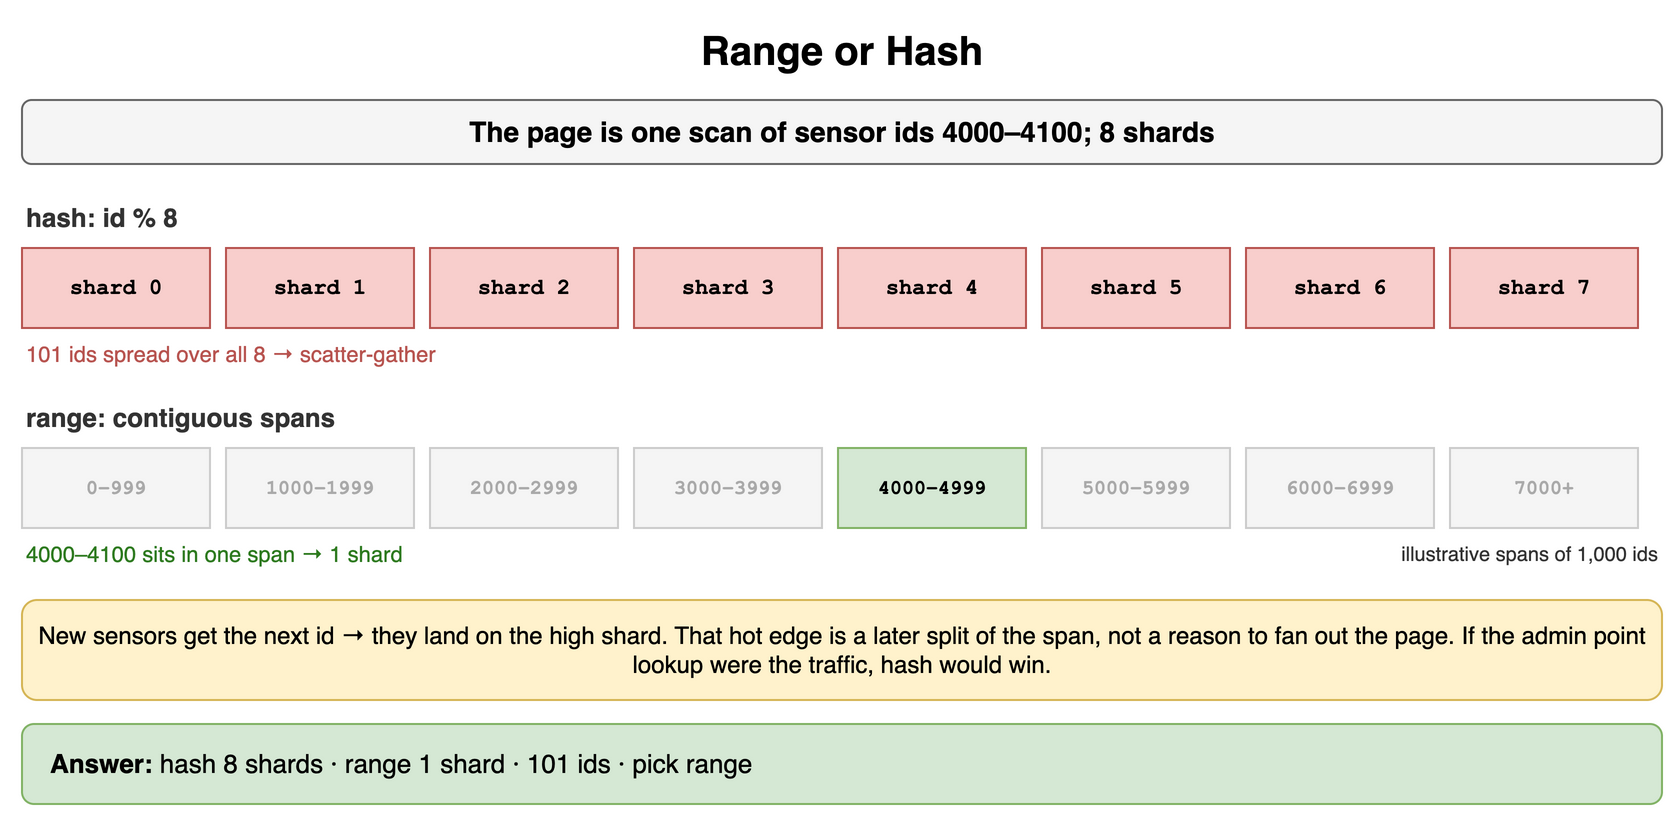

The diagram above was exported from draw.io. Its source (the exported page's mxGraphModel, read from the mxfile embedded in the PNG):
<mxGraphModel dx="900" dy="416" grid="1" gridSize="10" guides="1" tooltips="1" connect="1" arrows="1" fold="1" page="1" pageScale="1" pageWidth="900" pageHeight="416" math="0" shadow="0">
  <root>
    <mxCell id="0" />
    <mxCell id="1" parent="0" />
    <mxCell id="f1" value="Range or Hash" style="text;html=1;align=center;verticalAlign=middle;whiteSpace=wrap;fontSize=20;fontStyle=1;" vertex="1" parent="1">
      <mxGeometry x="40" y="10" width="820" height="30" as="geometry" />
    </mxCell>
    <mxCell id="f2" value="The page is one scan of sensor ids 4000–4100; 8 shards" style="rounded=1;whiteSpace=wrap;html=1;fillColor=#f5f5f5;strokeColor=#666666;fontStyle=1;fontSize=14;" vertex="1" parent="1">
      <mxGeometry x="40" y="50" width="820" height="32" as="geometry" />
    </mxCell>
    <mxCell id="f3" value="hash: id % 8" style="text;html=1;whiteSpace=wrap;fontSize=11;align=left;verticalAlign=middle;fontSize=13;fontColor=#333333;fontStyle=1;" vertex="1" parent="1">
      <mxGeometry x="40" y="100" width="300" height="18" as="geometry" />
    </mxCell>
    <mxCell id="f4" value="shard 0" style="rounded=0;whiteSpace=wrap;html=1;fontFamily=Courier New;fontStyle=1;fontSize=13;fillColor=#f8cecc;strokeColor=#b85450;fontSize=11;" vertex="1" parent="1">
      <mxGeometry x="40" y="124" width="94" height="40" as="geometry" />
    </mxCell>
    <mxCell id="f5" value="shard 1" style="rounded=0;whiteSpace=wrap;html=1;fontFamily=Courier New;fontStyle=1;fontSize=13;fillColor=#f8cecc;strokeColor=#b85450;fontSize=11;" vertex="1" parent="1">
      <mxGeometry x="142" y="124" width="94" height="40" as="geometry" />
    </mxCell>
    <mxCell id="f6" value="shard 2" style="rounded=0;whiteSpace=wrap;html=1;fontFamily=Courier New;fontStyle=1;fontSize=13;fillColor=#f8cecc;strokeColor=#b85450;fontSize=11;" vertex="1" parent="1">
      <mxGeometry x="244" y="124" width="94" height="40" as="geometry" />
    </mxCell>
    <mxCell id="f7" value="shard 3" style="rounded=0;whiteSpace=wrap;html=1;fontFamily=Courier New;fontStyle=1;fontSize=13;fillColor=#f8cecc;strokeColor=#b85450;fontSize=11;" vertex="1" parent="1">
      <mxGeometry x="346" y="124" width="94" height="40" as="geometry" />
    </mxCell>
    <mxCell id="f8" value="shard 4" style="rounded=0;whiteSpace=wrap;html=1;fontFamily=Courier New;fontStyle=1;fontSize=13;fillColor=#f8cecc;strokeColor=#b85450;fontSize=11;" vertex="1" parent="1">
      <mxGeometry x="448" y="124" width="94" height="40" as="geometry" />
    </mxCell>
    <mxCell id="f9" value="shard 5" style="rounded=0;whiteSpace=wrap;html=1;fontFamily=Courier New;fontStyle=1;fontSize=13;fillColor=#f8cecc;strokeColor=#b85450;fontSize=11;" vertex="1" parent="1">
      <mxGeometry x="550" y="124" width="94" height="40" as="geometry" />
    </mxCell>
    <mxCell id="f10" value="shard 6" style="rounded=0;whiteSpace=wrap;html=1;fontFamily=Courier New;fontStyle=1;fontSize=13;fillColor=#f8cecc;strokeColor=#b85450;fontSize=11;" vertex="1" parent="1">
      <mxGeometry x="652" y="124" width="94" height="40" as="geometry" />
    </mxCell>
    <mxCell id="f11" value="shard 7" style="rounded=0;whiteSpace=wrap;html=1;fontFamily=Courier New;fontStyle=1;fontSize=13;fillColor=#f8cecc;strokeColor=#b85450;fontSize=11;" vertex="1" parent="1">
      <mxGeometry x="754" y="124" width="94" height="40" as="geometry" />
    </mxCell>
    <mxCell id="f12" value="101 ids spread over all 8 → scatter-gather" style="text;html=1;whiteSpace=wrap;fontSize=11;align=left;verticalAlign=middle;fontSize=11;fontColor=#b85450;" vertex="1" parent="1">
      <mxGeometry x="40" y="168" width="600" height="18" as="geometry" />
    </mxCell>
    <mxCell id="f13" value="range: contiguous spans" style="text;html=1;whiteSpace=wrap;fontSize=11;align=left;verticalAlign=middle;fontSize=13;fontColor=#333333;fontStyle=1;" vertex="1" parent="1">
      <mxGeometry x="40" y="200" width="300" height="18" as="geometry" />
    </mxCell>
    <mxCell id="f14" value="0–999" style="rounded=0;whiteSpace=wrap;html=1;fontFamily=Courier New;fontStyle=1;fontSize=13;fillColor=#f5f5f5;strokeColor=#cccccc;fontSize=10;fontColor=#aaaaaa;" vertex="1" parent="1">
      <mxGeometry x="40" y="224" width="94" height="40" as="geometry" />
    </mxCell>
    <mxCell id="f15" value="1000–1999" style="rounded=0;whiteSpace=wrap;html=1;fontFamily=Courier New;fontStyle=1;fontSize=13;fillColor=#f5f5f5;strokeColor=#cccccc;fontSize=10;fontColor=#aaaaaa;" vertex="1" parent="1">
      <mxGeometry x="142" y="224" width="94" height="40" as="geometry" />
    </mxCell>
    <mxCell id="f16" value="2000–2999" style="rounded=0;whiteSpace=wrap;html=1;fontFamily=Courier New;fontStyle=1;fontSize=13;fillColor=#f5f5f5;strokeColor=#cccccc;fontSize=10;fontColor=#aaaaaa;" vertex="1" parent="1">
      <mxGeometry x="244" y="224" width="94" height="40" as="geometry" />
    </mxCell>
    <mxCell id="f17" value="3000–3999" style="rounded=0;whiteSpace=wrap;html=1;fontFamily=Courier New;fontStyle=1;fontSize=13;fillColor=#f5f5f5;strokeColor=#cccccc;fontSize=10;fontColor=#aaaaaa;" vertex="1" parent="1">
      <mxGeometry x="346" y="224" width="94" height="40" as="geometry" />
    </mxCell>
    <mxCell id="f18" value="4000–4999" style="rounded=0;whiteSpace=wrap;html=1;fontFamily=Courier New;fontStyle=1;fontSize=13;fillColor=#d5e8d4;strokeColor=#82b366;fontSize=10;" vertex="1" parent="1">
      <mxGeometry x="448" y="224" width="94" height="40" as="geometry" />
    </mxCell>
    <mxCell id="f19" value="5000–5999" style="rounded=0;whiteSpace=wrap;html=1;fontFamily=Courier New;fontStyle=1;fontSize=13;fillColor=#f5f5f5;strokeColor=#cccccc;fontSize=10;fontColor=#aaaaaa;" vertex="1" parent="1">
      <mxGeometry x="550" y="224" width="94" height="40" as="geometry" />
    </mxCell>
    <mxCell id="f20" value="6000–6999" style="rounded=0;whiteSpace=wrap;html=1;fontFamily=Courier New;fontStyle=1;fontSize=13;fillColor=#f5f5f5;strokeColor=#cccccc;fontSize=10;fontColor=#aaaaaa;" vertex="1" parent="1">
      <mxGeometry x="652" y="224" width="94" height="40" as="geometry" />
    </mxCell>
    <mxCell id="f21" value="7000+" style="rounded=0;whiteSpace=wrap;html=1;fontFamily=Courier New;fontStyle=1;fontSize=13;fillColor=#f5f5f5;strokeColor=#cccccc;fontSize=10;fontColor=#aaaaaa;" vertex="1" parent="1">
      <mxGeometry x="754" y="224" width="94" height="40" as="geometry" />
    </mxCell>
    <mxCell id="f22" value="4000–4100 sits in one span → 1 shard" style="text;html=1;whiteSpace=wrap;fontSize=11;align=left;verticalAlign=middle;fontSize=11;fontColor=#2d7a1f;" vertex="1" parent="1">
      <mxGeometry x="40" y="268" width="600" height="18" as="geometry" />
    </mxCell>
    <mxCell id="f23" value="illustrative spans of 1,000 ids" style="text;html=1;whiteSpace=wrap;fontSize=11;align=right;verticalAlign=middle;fontSize=10;fontColor=#333333;" vertex="1" parent="1">
      <mxGeometry x="600" y="268" width="260" height="18" as="geometry" />
    </mxCell>
    <mxCell id="f24" value="New sensors get the next id → they land on the high shard. That hot edge is a later split of the span, not a reason to fan out the page. If the admin point lookup were the traffic, hash would win." style="rounded=1;whiteSpace=wrap;html=1;fillColor=#fff2cc;strokeColor=#d6b656;fontSize=12;align=center;" vertex="1" parent="1">
      <mxGeometry x="40" y="300" width="820" height="50" as="geometry" />
    </mxCell>
    <mxCell id="f25" value="&lt;b&gt;Answer:&lt;/b&gt; hash 8 shards · range 1 shard · 101 ids · pick range" style="rounded=1;whiteSpace=wrap;html=1;fillColor=#d5e8d4;strokeColor=#82b366;fontSize=13;align=left;spacingLeft=12;" vertex="1" parent="1">
      <mxGeometry x="40" y="362" width="820" height="40" as="geometry" />
    </mxCell>
  </root>
</mxGraphModel>